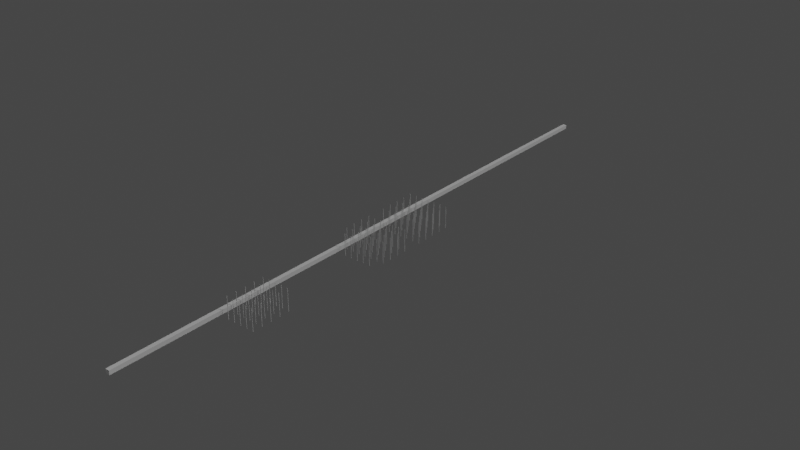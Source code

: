# Source: legs_array_0012.blend  (saved by Blender 2.93.20; exported with 4.5.12 LTS)
import bpy
from mathutils import Matrix  # noqa: F401  (used for matrix-valued properties, if any)

bpy.ops.wm.read_factory_settings(use_empty=True)
scene = bpy.context.scene
scene.name = 'legs'

# ---- collections
col_collection = bpy.data.collections.new('Collection'); scene.collection.children.link(col_collection)
col_legs_assembly = bpy.data.collections.new('legs assembly'); col_collection.children.link(col_legs_assembly)
col_criss_crosses = bpy.data.collections.new('Criss crosses'); col_legs_assembly.children.link(col_criss_crosses)
col_criss_cross_1 = bpy.data.collections.new('Criss cross 1'); col_criss_crosses.children.link(col_criss_cross_1)
col_camera_rigs = bpy.data.collections.new('camera rigs'); scene.collection.children.link(col_camera_rigs)
col_model_components_linked = bpy.data.collections.new('Model components linked'); scene.collection.children.link(col_model_components_linked)
col_rig0040_ls_from_the_south = bpy.data.collections.new('Rig0040 ls from the south')  # instanced only; not linked into the scene
col_pavilion = bpy.data.collections.new('Pavilion')  # instanced only; not linked into the scene
col_legs_substructure_and_landing_stage = bpy.data.collections.new('legs substructure and landing stage')  # instanced only; not linked into the scene
col_railings__decking = bpy.data.collections.new('Railings, decking')  # instanced only; not linked into the scene
col_shelters_huts_shops_kiosks = bpy.data.collections.new('Shelters huts shops kiosks')  # instanced only; not linked into the scene

# ---- world
world_world = bpy.data.worlds.new('World'); scene.world = world_world
world_world.use_nodes = True; world_world.node_tree.nodes.clear()
_N = world_world.node_tree.nodes; _L = world_world.node_tree.links
n0 = _N.new('ShaderNodeOutputWorld'); n0.name = 'World Output'; n0.location = (300, 300)
n1 = _N.new('ShaderNodeBackground'); n1.name = 'Background'; n1.location = (10, 300)
n1.inputs[0].default_value = (0.05088, 0.05088, 0.05088, 1.0)
_L.new(n1.outputs[0], n0.inputs[0])
n0.is_active_output = True
world_world.color = (0.05088, 0.05088, 0.05088)
world_world.use_sun_shadow = False
world_world.sun_shadow_jitter_overblur = 0.0

# ---- cameras
cam_camera_001 = bpy.data.cameras.new('Camera.001')
cam_camera_001.clip_end = 100.0
cam_camera_001.ortho_scale = 7.314
cam_camera = bpy.data.cameras.new('Camera')
cam_camera.clip_end = 100.0
cam_camera.ortho_scale = 7.314

# ---- lights
light_light_002 = bpy.data.lights.new('Light.002', 'SUN')
light_light_002.transmission_factor = 0.0
light_light_002.angle = 0.1993
light_light_002.energy = 1.0
light_light_002.shadow_soft_size = 0.1
light_light_002.shadow_cascade_max_distance = 1000.0
light_light = bpy.data.lights.new('Light', 'POINT')
light_light.transmission_factor = 0.0
light_light.energy = 1000.0
light_light.shadow_soft_size = 0.1
light_light.shadow_maximum_resolution = 0.006
light_light.use_absolute_resolution = True

# ---- meshes
me_cube_024 = bpy.data.meshes.new('Cube.024')
me_cube_024.from_pydata([(-1.0, -1.0, -1.0), (-1.0, -1.0, 1.0), (-1.0, 1.0, -1.0), (-1.0, 1.0, 1.0), (1.0, -1.0, -1.0), (1.0, -1.0, 1.0), (1.0, 1.0, -1.0), (1.0, 1.0, 1.0)], [], [(0, 1, 3, 2), (2, 3, 7, 6), (6, 7, 5, 4), (4, 5, 1, 0), (2, 6, 4, 0), (7, 3, 1, 5)])
_uv = me_cube_024.uv_layers.new(name='UVMap')
_uv.uv.foreach_set('vector', [0.375, 0.0, 0.625, 0.0, 0.625, 0.25, 0.375, 0.25, 0.375, 0.25, 0.625, 0.25, 0.625, 0.5, 0.375, 0.5, 0.375, 0.5, 0.625, 0.5, 0.625, 0.75, 0.375, 0.75, 0.375, 0.75, 0.625, 0.75, 0.625, 1.0, 0.375, 1.0, 0.125, 0.5, 0.375, 0.5, 0.375, 0.75, 0.125, 0.75, 0.625, 0.5, 0.875, 0.5, 0.875, 0.75, 0.625, 0.75])
me_cube_024.use_remesh_fix_poles = True
me_cube_024.use_remesh_preserve_attributes = False
me_cube_024.update()
me_cylinder_021 = bpy.data.meshes.new('Cylinder.021')
me_cylinder_021.from_pydata([(9.662e-07, 0.1502, -0.921), (9.662e-07, 0.1502, -1.192e-07), (0.02932, 0.1473, -0.921), (0.02932, 0.1473, -1.192e-07), (0.0575, 0.1388, -0.921), (0.0575, 0.1388, -1.192e-07), (0.08348, 0.1249, -0.921), (0.08348, 0.1249, -1.192e-07), (0.1063, 0.1062, -0.921), (0.1063, 0.1062, -1.192e-07), (0.1249, 0.08345, -0.921), (0.1249, 0.08345, -1.192e-07), (0.1388, 0.05747, -0.921), (0.1388, 0.05747, -1.192e-07), (0.1474, 0.02928, -0.921), (0.1474, 0.02928, -1.192e-07), (0.1503, -3.055e-05, -0.921), (0.1503, -3.055e-05, -1.192e-07), (0.1474, -0.02935, -0.921), (0.1474, -0.02935, -1.192e-07), (0.1388, -0.05753, -0.921), (0.1388, -0.05753, -1.192e-07), (0.1249, -0.08351, -0.921), (0.1249, -0.08351, -1.192e-07), (0.1063, -0.1063, -0.921), (0.1063, -0.1063, -1.192e-07), (0.08348, -0.125, -0.921), (0.08348, -0.125, -1.192e-07), (0.0575, -0.1389, -0.921), (0.0575, -0.1389, -1.192e-07), (0.02932, -0.1474, -0.921), (0.02932, -0.1474, -1.192e-07), (9.531e-07, -0.1503, -0.921), (9.531e-07, -0.1503, -1.192e-07), (-0.02931, -0.1474, -0.921), (-0.02931, -0.1474, -1.192e-07), (-0.0575, -0.1389, -0.921), (-0.0575, -0.1389, -1.192e-07), (-0.08348, -0.125, -0.921), (-0.08348, -0.125, -1.192e-07), (-0.1063, -0.1063, -0.921), (-0.1063, -0.1063, -1.192e-07), (-0.1249, -0.08351, -0.921), (-0.1249, -0.08351, -1.192e-07), (-0.1388, -0.05753, -0.921), (-0.1388, -0.05753, -1.192e-07), (-0.1474, -0.02935, -0.921), (-0.1474, -0.02935, -1.192e-07), (-0.1503, -3.054e-05, -0.921), (-0.1503, -3.054e-05, -1.192e-07), (-0.1474, 0.02928, -0.921), (-0.1474, 0.02928, -1.192e-07), (-0.1388, 0.05747, -0.921), (-0.1388, 0.05747, -1.192e-07), (-0.1249, 0.08345, -0.921), (-0.1249, 0.08345, -1.192e-07), (-0.1063, 0.1062, -0.921), (-0.1063, 0.1062, -1.192e-07), (-0.08348, 0.1249, -0.921), (-0.08348, 0.1249, -1.192e-07), (-0.0575, 0.1388, -0.921), (-0.0575, 0.1388, -1.192e-07), (-0.02931, 0.1473, -0.921), (-0.02931, 0.1473, -1.192e-07)], [], [(0, 1, 3, 2), (2, 3, 5, 4), (4, 5, 7, 6), (6, 7, 9, 8), (8, 9, 11, 10), (10, 11, 13, 12), (12, 13, 15, 14), (14, 15, 17, 16), (16, 17, 19, 18), (18, 19, 21, 20), (20, 21, 23, 22), (22, 23, 25, 24), (24, 25, 27, 26), (26, 27, 29, 28), (28, 29, 31, 30), (30, 31, 33, 32), (32, 33, 35, 34), (34, 35, 37, 36), (36, 37, 39, 38), (38, 39, 41, 40), (40, 41, 43, 42), (42, 43, 45, 44), (44, 45, 47, 46), (46, 47, 49, 48), (48, 49, 51, 50), (50, 51, 53, 52), (52, 53, 55, 54), (54, 55, 57, 56), (56, 57, 59, 58), (58, 59, 61, 60), (3, 1, 63, 61, 59, 57, 55, 53, 51, 49, 47, 45, 43, 41, 39, 37, 35, 33, 31, 29, 27, 25, 23, 21, 19, 17, 15, 13, 11, 9, 7, 5), (60, 61, 63, 62), (62, 63, 1, 0), (0, 2, 4, 6, 8, 10, 12, 14, 16, 18, 20, 22, 24, 26, 28, 30, 32, 34, 36, 38, 40, 42, 44, 46, 48, 50, 52, 54, 56, 58, 60, 62)])
_uv = me_cylinder_021.uv_layers.new(name='UVMap')
_uv.uv.foreach_set('vector', [1.0, 0.5, 1.0, 1.0, 0.9688, 1.0, 0.9688, 0.5, 0.9688, 0.5, 0.9688, 1.0, 0.9375, 1.0, 0.9375, 0.5, 0.9375, 0.5, 0.9375, 1.0, 0.9062, 1.0, 0.9062, 0.5, 0.9062, 0.5, 0.9062, 1.0, 0.875, 1.0, 0.875, 0.5, 0.875, 0.5, 0.875, 1.0, 0.8438, 1.0, 0.8438, 0.5, 0.8438, 0.5, 0.8438, 1.0, 0.8125, 1.0, 0.8125, 0.5, 0.8125, 0.5, 0.8125, 1.0, 0.7812, 1.0, 0.7812, 0.5, 0.7812, 0.5, 0.7812, 1.0, 0.75, 1.0, 0.75, 0.5, 0.75, 0.5, 0.75, 1.0, 0.7188, 1.0, 0.7188, 0.5, 0.7188, 0.5, 0.7188, 1.0, 0.6875, 1.0, 0.6875, 0.5, 0.6875, 0.5, 0.6875, 1.0, 0.6562, 1.0, 0.6562, 0.5, 0.6562, 0.5, 0.6562, 1.0, 0.625, 1.0, 0.625, 0.5, 0.625, 0.5, 0.625, 1.0, 0.5938, 1.0, 0.5938, 0.5, 0.5938, 0.5, 0.5938, 1.0, 0.5625, 1.0, 0.5625, 0.5, 0.5625, 0.5, 0.5625, 1.0, 0.5312, 1.0, 0.5312, 0.5, 0.5312, 0.5, 0.5312, 1.0, 0.5, 1.0, 0.5, 0.5, 0.5, 0.5, 0.5, 1.0, 0.4688, 1.0, 0.4688, 0.5, 0.4688, 0.5, 0.4688, 1.0, 0.4375, 1.0, 0.4375, 0.5, 0.4375, 0.5, 0.4375, 1.0, 0.4062, 1.0, 0.4062, 0.5, 0.4062, 0.5, 0.4062, 1.0, 0.375, 1.0, 0.375, 0.5, 0.375, 0.5, 0.375, 1.0, 0.3438, 1.0, 0.3438, 0.5, 0.3438, 0.5, 0.3438, 1.0, 0.3125, 1.0, 0.3125, 0.5, 0.3125, 0.5, 0.3125, 1.0, 0.2812, 1.0, 0.2812, 0.5, 0.2812, 0.5, 0.2812, 1.0, 0.25, 1.0, 0.25, 0.5, 0.25, 0.5, 0.25, 1.0, 0.2188, 1.0, 0.2188, 0.5, 0.2188, 0.5, 0.2188, 1.0, 0.1875, 1.0, 0.1875, 0.5, 0.1875, 0.5, 0.1875, 1.0, 0.1562, 1.0, 0.1562, 0.5, 0.1562, 0.5, 0.1562, 1.0, 0.125, 1.0, 0.125, 0.5, 0.125, 0.5, 0.125, 1.0, 0.09375, 1.0, 0.09375, 0.5, 0.09375, 0.5, 0.09375, 1.0, 0.0625, 1.0, 0.0625, 0.5, 0.2968, 0.4854, 0.25, 0.49, 0.2032, 0.4854, 0.1582, 0.4717, 0.1167, 0.4496, 0.08029, 0.4197, 0.05045, 0.3833, 0.02827, 0.3418, 0.01461, 0.2968, 0.01, 0.25, 0.01461, 0.2032, 0.02827, 0.1582, 0.05045, 0.1167, 0.08029, 0.08029, 0.1167, 0.05045, 0.1582, 0.02827, 0.2032, 0.01461, 0.25, 0.01, 0.2968, 0.01461, 0.3418, 0.02827, 0.3833, 0.05045, 0.4197, 0.08029, 0.4496, 0.1167, 0.4717, 0.1582, 0.4854, 0.2032, 0.49, 0.25, 0.4854, 0.2968, 0.4717, 0.3418, 0.4496, 0.3833, 0.4197, 0.4197, 0.3833, 0.4496, 0.3418, 0.4717, 0.0625, 0.5, 0.0625, 1.0, 0.03125, 1.0, 0.03125, 0.5, 0.03125, 0.5, 0.03125, 1.0, 0.0, 1.0, 0.0, 0.5, 0.75, 0.49, 0.7968, 0.4854, 0.8418, 0.4717, 0.8833, 0.4496, 0.9197, 0.4197, 0.9496, 0.3833, 0.9717, 0.3418, 0.9854, 0.2968, 0.99, 0.25, 0.9854, 0.2032, 0.9717, 0.1582, 0.9496, 0.1167, 0.9197, 0.08029, 0.8833, 0.05045, 0.8418, 0.02827, 0.7968, 0.01461, 0.75, 0.01, 0.7032, 0.01461, 0.6582, 0.02827, 0.6167, 0.05045, 0.5803, 0.08029, 0.5504, 0.1167, 0.5283, 0.1582, 0.5146, 0.2032, 0.51, 0.25, 0.5146, 0.2968, 0.5283, 0.3418, 0.5504, 0.3833, 0.5803, 0.4197, 0.6167, 0.4496, 0.6582, 0.4717, 0.7032, 0.4854])
me_cylinder_021.use_remesh_fix_poles = True
me_cylinder_021.use_remesh_preserve_attributes = False
me_cylinder_021.use_mirror_z = True
me_cylinder_021.update()
me_circle_002 = bpy.data.meshes.new('Circle.002')
me_circle_002.from_pydata([(0.0, 1.0, 0.0), (-0.1951, 0.9808, 0.0), (-0.3827, 0.9239, 0.0), (-0.5556, 0.8315, 0.0), (-0.7071, 0.7071, 0.0), (-0.8315, 0.5556, 0.0), (-0.9239, 0.3827, 0.0), (-0.9808, 0.1951, 0.0), (-1.0, -4.371e-08, 0.0), (-0.9808, -0.1951, 0.0), (-0.9239, -0.3827, 0.0), (-0.8315, -0.5556, 0.0), (-0.7071, -0.7071, 0.0), (-0.5556, -0.8315, 0.0), (-0.3827, -0.9239, 0.0), (-0.1951, -0.9808, 0.0), (8.742e-08, -1.0, 0.0), (0.1951, -0.9808, 0.0), (0.3827, -0.9239, 0.0), (0.5556, -0.8315, 0.0), (0.7071, -0.7071, 0.0), (0.8315, -0.5556, 0.0), (0.9239, -0.3827, 0.0), (0.9808, -0.1951, 0.0), (1.0, 1.192e-08, 0.0), (0.9808, 0.1951, 0.0), (0.9239, 0.3827, 0.0), (0.8315, 0.5556, 0.0), (0.7071, 0.7071, 0.0), (0.5556, 0.8315, 0.0), (0.3827, 0.9239, 0.0), (0.1951, 0.9808, 0.0), (0.0, 1.0, 0.0), (-0.1951, 0.9808, 0.0), (-0.3827, 0.9239, 0.0), (-0.5556, 0.8315, 0.0), (-0.7071, 0.7071, 0.0), (-0.8315, 0.5556, 0.0), (-0.9239, 0.3827, 0.0), (-0.9808, 0.1951, 0.0), (-1.0, -4.371e-08, 0.0), (-0.9808, -0.1951, 0.0), (-0.9239, -0.3827, 0.0), (-0.8315, -0.5556, 0.0), (-0.7071, -0.7071, 0.0), (-0.5556, -0.8315, 0.0), (-0.3827, -0.9239, 0.0), (-0.1951, -0.9808, 0.0), (8.742e-08, -1.0, 0.0), (0.1951, -0.9808, 0.0), (0.3827, -0.9239, 0.0), (0.5556, -0.8315, 0.0), (0.7071, -0.7071, 0.0), (0.8315, -0.5556, 0.0), (0.9239, -0.3827, 0.0), (0.9808, -0.1951, 0.0), (1.0, 1.192e-08, 0.0), (0.9808, 0.1951, 0.0), (0.9239, 0.3827, 0.0), (0.8315, 0.5556, 0.0), (0.7071, 0.7071, 0.0), (0.5556, 0.8315, 0.0), (0.3827, 0.9239, 0.0), (0.1951, 0.9808, 0.0), (0.0, 1.0, 0.2385), (-0.1951, 0.9808, 0.2385), (-0.3827, 0.9239, 0.2385), (-0.5556, 0.8315, 0.2385), (-0.7071, 0.7071, 0.2385), (-0.8315, 0.5556, 0.2385), (-0.9239, 0.3827, 0.2385), (-0.9808, 0.1951, 0.2385), (-1.0, -4.371e-08, 0.2385), (-0.9808, -0.1951, 0.2385), (-0.9239, -0.3827, 0.2385), (-0.8315, -0.5556, 0.2385), (-0.7071, -0.7071, 0.2385), (-0.5556, -0.8315, 0.2385), (-0.3827, -0.9239, 0.2385), (-0.1951, -0.9808, 0.2385), (8.742e-08, -1.0, 0.2385), (0.1951, -0.9808, 0.2385), (0.3827, -0.9239, 0.2385), (0.5556, -0.8315, 0.2385), (0.7071, -0.7071, 0.2385), (0.8315, -0.5556, 0.2385), (0.9239, -0.3827, 0.2385), (0.9808, -0.1951, 0.2385), (1.0, 1.192e-08, 0.2385), (0.9808, 0.1951, 0.2385), (0.9239, 0.3827, 0.2385), (0.8315, 0.5556, 0.2385), (0.7071, 0.7071, 0.2385), (0.5556, 0.8315, 0.2385), (0.3827, 0.9239, 0.2385), (0.1951, 0.9808, 0.2385), (-0.1951, 0.9808, 0.0), (0.0, 1.0, 0.0), (-0.3827, 0.9239, 0.0), (-0.5556, 0.8315, 0.0), (-0.7071, 0.7071, 0.0), (-0.8315, 0.5556, 0.0), (-0.9239, 0.3827, 0.0), (-0.9808, 0.1951, 0.0), (-1.0, -4.371e-08, 0.0), (-0.9808, -0.1951, 0.0), (-0.9239, -0.3827, 0.0), (-0.8315, -0.5556, 0.0), (-0.7071, -0.7071, 0.0), (-0.5556, -0.8315, 0.0), (-0.3827, -0.9239, 0.0), (-0.1951, -0.9808, 0.0), (8.742e-08, -1.0, 0.0), (0.1951, -0.9808, 0.0), (0.3827, -0.9239, 0.0), (0.5556, -0.8315, 0.0), (0.7071, -0.7071, 0.0), (0.8315, -0.5556, 0.0), (0.9239, -0.3827, 0.0), (0.9808, -0.1951, 0.0), (1.0, 1.192e-08, 0.0), (0.9808, 0.1951, 0.0), (0.9239, 0.3827, 0.0), (0.8315, 0.5556, 0.0), (0.7071, 0.7071, 0.0), (0.5556, 0.8315, 0.0), (0.3827, 0.9239, 0.0), (0.1951, 0.9808, 0.0), (-0.1594, 0.8015, 0.0), (2.439e-08, 0.8172, 0.0), (-0.3127, 0.755, 0.0), (-0.454, 0.6795, 0.0), (-0.5779, 0.5779, 0.0), (-0.6795, 0.454, 0.0), (-0.755, 0.3127, 0.0), (-0.8015, 0.1594, 0.0), (-0.8172, -3.674e-08, 0.0), (-0.8015, -0.1594, 0.0), (-0.755, -0.3127, 0.0), (-0.6795, -0.454, 0.0), (-0.5779, -0.5779, 0.0), (-0.454, -0.6795, 0.0), (-0.3127, -0.755, 0.0), (-0.1594, -0.8015, 0.0), (7.61e-08, -0.8172, 0.0), (0.1594, -0.8015, 0.0), (0.3127, -0.755, 0.0), (0.454, -0.6795, 0.0), (0.5779, -0.5779, 0.0), (0.6795, -0.454, 0.0), (0.755, -0.3127, 0.0), (0.8015, -0.1594, 0.0), (0.8172, 1.192e-08, 0.0), (0.8015, 0.1594, 0.0), (0.755, 0.3127, 0.0), (0.6795, 0.454, 0.0), (0.5779, 0.5779, 0.0), (0.454, 0.6795, 0.0), (0.3127, 0.755, 0.0), (0.1594, 0.8015, 0.0), (-0.1594, 0.8015, 0.2385), (2.439e-08, 0.8172, 0.2385), (-0.3127, 0.755, 0.2385), (-0.454, 0.6795, 0.2385), (-0.5779, 0.5779, 0.2385), (-0.6795, 0.454, 0.2385), (-0.755, 0.3127, 0.2385), (-0.8015, 0.1594, 0.2385), (-0.8172, -3.674e-08, 0.2385), (-0.8015, -0.1594, 0.2385), (-0.755, -0.3127, 0.2385), (-0.6795, -0.454, 0.2385), (-0.5779, -0.5779, 0.2385), (-0.454, -0.6795, 0.2385), (-0.3127, -0.755, 0.2385), (-0.1594, -0.8015, 0.2385), (7.61e-08, -0.8172, 0.2385), (0.1594, -0.8015, 0.2385), (0.3127, -0.755, 0.2385), (0.454, -0.6795, 0.2385), (0.5779, -0.5779, 0.2385), (0.6795, -0.454, 0.2385), (0.755, -0.3127, 0.2385), (0.8015, -0.1594, 0.2385), (0.8172, 1.192e-08, 0.2385), (0.8015, 0.1594, 0.2385), (0.755, 0.3127, 0.2385), (0.6795, 0.454, 0.2385), (0.5779, 0.5779, 0.2385), (0.454, 0.6795, 0.2385), (0.3127, 0.755, 0.2385), (0.1594, 0.8015, 0.2385), (-1.944, 0.09293, 0.0), (-1.924, 0.288, 0.0), (-0.09293, -1.944, 0.0), (-0.288, -1.924, 0.0), (1.944, -0.09293, 0.0), (1.924, -0.288, 0.0), (0.09293, 1.944, 0.0), (0.288, 1.924, 0.0), (-1.944, 0.09293, 0.2385), (-1.924, 0.288, 0.2385), (-0.09293, -1.944, 0.2385), (-0.288, -1.924, 0.2385), (1.944, -0.09293, 0.2385), (1.924, -0.288, 0.2385), (0.09293, 1.944, 0.2385), (0.288, 1.924, 0.2385)], [], [(5, 37, 38, 6), (19, 51, 52, 20), (6, 38, 39, 7), (20, 52, 53, 21), (7, 39, 40, 8), (21, 53, 54, 22), (8, 40, 41, 9), (22, 54, 55, 23), (9, 41, 42, 10), (23, 55, 56, 24), (10, 42, 43, 11), (24, 56, 57, 25), (11, 43, 44, 12), (25, 57, 58, 26), (12, 44, 45, 13), (26, 58, 59, 27), (13, 45, 46, 14), (0, 32, 33, 1), (27, 59, 60, 28), (14, 46, 47, 15), (1, 33, 34, 2), (28, 60, 61, 29), (15, 47, 48, 16), (2, 34, 35, 3), (29, 61, 62, 30), (16, 48, 49, 17), (3, 35, 36, 4), (30, 62, 63, 31), (17, 49, 50, 18), (4, 36, 37, 5), (31, 63, 32, 0), (18, 50, 51, 19), (45, 77, 78, 46), (32, 64, 65, 33), (59, 91, 92, 60), (46, 78, 79, 47), (33, 65, 66, 34), (60, 92, 93, 61), (47, 79, 203, 195), (34, 66, 67, 35), (61, 93, 94, 62), (48, 80, 81, 49), (35, 67, 68, 36), (62, 94, 95, 63), (49, 81, 82, 50), (36, 68, 69, 37), (87, 88, 204, 205), (50, 82, 83, 51), (37, 69, 70, 38), (51, 83, 84, 52), (38, 70, 71, 39), (52, 84, 85, 53), (39, 71, 201, 193), (53, 85, 86, 54), (40, 72, 73, 41), (54, 86, 87, 55), (41, 73, 74, 42), (79, 80, 202, 203), (42, 74, 75, 43), (56, 88, 89, 57), (43, 75, 76, 44), (57, 89, 90, 58), (44, 76, 77, 45), (58, 90, 91, 59), (101, 102, 134, 133), (115, 116, 148, 147), (102, 103, 135, 134), (116, 117, 149, 148), (103, 104, 136, 135), (117, 118, 150, 149), (104, 105, 137, 136), (118, 119, 151, 150), (105, 106, 138, 137), (119, 120, 152, 151), (106, 107, 139, 138), (120, 121, 153, 152), (107, 108, 140, 139), (121, 122, 154, 153), (108, 109, 141, 140), (122, 123, 155, 154), (109, 110, 142, 141), (97, 96, 128, 129), (123, 124, 156, 155), (110, 111, 143, 142), (96, 98, 130, 128), (124, 125, 157, 156), (111, 112, 144, 143), (98, 99, 131, 130), (125, 126, 158, 157), (112, 113, 145, 144), (99, 100, 132, 131), (126, 127, 159, 158), (113, 114, 146, 145), (100, 101, 133, 132), (127, 97, 129, 159), (114, 115, 147, 146), (141, 142, 174, 173), (129, 128, 160, 161), (155, 156, 188, 187), (142, 143, 175, 174), (128, 130, 162, 160), (156, 157, 189, 188), (143, 144, 176, 175), (130, 131, 163, 162), (157, 158, 190, 189), (144, 145, 177, 176), (131, 132, 164, 163), (158, 159, 191, 190), (145, 146, 178, 177), (132, 133, 165, 164), (159, 129, 161, 191), (146, 147, 179, 178), (133, 134, 166, 165), (147, 148, 180, 179), (134, 135, 167, 166), (148, 149, 181, 180), (135, 136, 168, 167), (149, 150, 182, 181), (136, 137, 169, 168), (150, 151, 183, 182), (137, 138, 170, 169), (151, 152, 184, 183), (138, 139, 171, 170), (152, 153, 185, 184), (139, 140, 172, 171), (153, 154, 186, 185), (140, 141, 173, 172), (154, 155, 187, 186), (4, 5, 101, 100), (78, 77, 173, 174), (31, 0, 97, 127), (5, 6, 102, 101), (79, 78, 174, 175), (6, 7, 103, 102), (80, 79, 175, 176), (7, 8, 104, 103), (81, 80, 176, 177), (8, 9, 105, 104), (82, 81, 177, 178), (9, 10, 106, 105), (83, 82, 178, 179), (10, 11, 107, 106), (84, 83, 179, 180), (11, 12, 108, 107), (85, 84, 180, 181), (12, 13, 109, 108), (86, 85, 181, 182), (13, 14, 110, 109), (87, 86, 182, 183), (14, 15, 111, 110), (88, 87, 183, 184), (15, 16, 112, 111), (89, 88, 184, 185), (16, 17, 113, 112), (90, 89, 185, 186), (17, 18, 114, 113), (91, 90, 186, 187), (65, 64, 161, 160), (18, 19, 115, 114), (92, 91, 187, 188), (66, 65, 160, 162), (19, 20, 116, 115), (93, 92, 188, 189), (67, 66, 162, 163), (20, 21, 117, 116), (94, 93, 189, 190), (68, 67, 163, 164), (21, 22, 118, 117), (95, 94, 190, 191), (69, 68, 164, 165), (22, 23, 119, 118), (64, 95, 191, 161), (70, 69, 165, 166), (23, 24, 120, 119), (71, 70, 166, 167), (24, 25, 121, 120), (72, 71, 167, 168), (25, 26, 122, 121), (73, 72, 168, 169), (26, 27, 123, 122), (0, 1, 96, 97), (74, 73, 169, 170), (27, 28, 124, 123), (1, 2, 98, 96), (75, 74, 170, 171), (28, 29, 125, 124), (2, 3, 99, 98), (76, 75, 171, 172), (29, 30, 126, 125), (3, 4, 100, 99), (77, 76, 172, 173), (30, 31, 127, 126), (195, 203, 202, 194), (199, 207, 206, 198), (193, 201, 200, 192), (197, 205, 204, 196), (95, 64, 206, 207), (63, 95, 207, 199), (72, 40, 192, 200), (40, 39, 193, 192), (48, 47, 195, 194), (56, 55, 197, 196), (32, 63, 199, 198), (80, 48, 194, 202), (64, 32, 198, 206), (55, 87, 205, 197), (71, 72, 200, 201), (88, 56, 196, 204)])
_uv = me_circle_002.uv_layers.new(name='UVMap')
_uv.uv.foreach_set('vector', [0.0, 0.0, 0.0, 0.0, 0.0, 0.0, 0.0, 0.0, 0.0, 0.0, 0.0, 0.0, 0.0, 0.0, 0.0, 0.0, 0.0, 0.0, 0.0, 0.0, 0.0, 0.0, 0.0, 0.0, 0.0, 0.0, 0.0, 0.0, 0.0, 0.0, 0.0, 0.0, 0.0, 0.0, 0.0, 0.0, 0.0, 0.0, 0.0, 0.0, 0.0, 0.0, 0.0, 0.0, 0.0, 0.0, 0.0, 0.0, 0.0, 0.0, 0.0, 0.0, 0.0, 0.0, 0.0, 0.0, 0.0, 0.0, 0.0, 0.0, 0.0, 0.0, 0.0, 0.0, 0.0, 0.0, 0.0, 0.0, 0.0, 0.0, 0.0, 0.0, 0.0, 0.0, 0.0, 0.0, 0.0, 0.0, 0.0, 0.0, 0.0, 0.0, 0.0, 0.0, 0.0, 0.0, 0.0, 0.0, 0.0, 0.0, 0.0, 0.0, 0.0, 0.0, 0.0, 0.0, 0.0, 0.0, 0.0, 0.0, 0.0, 0.0, 0.0, 0.0, 0.0, 0.0, 0.0, 0.0, 0.0, 0.0, 0.0, 0.0, 0.0, 0.0, 0.0, 0.0, 0.0, 0.0, 0.0, 0.0, 0.0, 0.0, 0.0, 0.0, 0.0, 0.0, 0.0, 0.0, 0.0, 0.0, 0.0, 0.0, 0.0, 0.0, 0.0, 0.0, 0.0, 0.0, 0.0, 0.0, 0.0, 0.0, 0.0, 0.0, 0.0, 0.0, 0.0, 0.0, 0.0, 0.0, 0.0, 0.0, 0.0, 0.0, 0.0, 0.0, 0.0, 0.0, 0.0, 0.0, 0.0, 0.0, 0.0, 0.0, 0.0, 0.0, 0.0, 0.0, 0.0, 0.0, 0.0, 0.0, 0.0, 0.0, 0.0, 0.0, 0.0, 0.0, 0.0, 0.0, 0.0, 0.0, 0.0, 0.0, 0.0, 0.0, 0.0, 0.0, 0.0, 0.0, 0.0, 0.0, 0.0, 0.0, 0.0, 0.0, 0.0, 0.0, 0.0, 0.0, 0.0, 0.0, 0.0, 0.0, 0.0, 0.0, 0.0, 0.0, 0.0, 0.0, 0.0, 0.0, 0.0, 0.0, 0.0, 0.0, 0.0, 0.0, 0.0, 0.0, 0.0, 0.0, 0.0, 0.0, 0.0, 0.0, 0.0, 0.0, 0.0, 0.0, 0.0, 0.0, 0.0, 0.0, 0.0, 0.0, 0.0, 0.0, 0.0, 0.0, 0.0, 0.0, 0.0, 0.0, 0.0, 0.0, 0.0, 0.0, 0.0, 0.0, 0.0, 0.0, 0.0, 0.0, 0.0, 0.0, 0.0, 0.0, 0.0, 0.0, 0.0, 0.0, 0.0, 0.0, 0.0, 0.0, 0.0, 0.0, 0.0, 0.0, 0.0, 0.0, 0.0, 0.0, 0.0, 0.0, 0.0, 0.0, 0.0, 0.0, 0.0, 0.0, 0.0, 0.0, 0.0, 0.0, 0.0, 0.0, 0.0, 0.0, 0.0, 0.0, 0.0, 0.0, 0.0, 0.0, 0.0, 0.0, 0.0, 0.0, 0.0, 0.0, 0.0, 0.0, 0.0, 0.0, 0.0, 0.0, 0.0, 0.0, 0.0, 0.0, 0.0, 0.0, 0.0, 0.0, 0.0, 0.0, 0.0, 0.0, 0.0, 0.0, 0.0, 0.0, 0.0, 0.0, 0.0, 0.0, 0.0, 0.0, 0.0, 0.0, 0.0, 0.0, 0.0, 0.0, 0.0, 0.0, 0.0, 0.0, 0.0, 0.0, 0.0, 0.0, 0.0, 0.0, 0.0, 0.0, 0.0, 0.0, 0.0, 0.0, 0.0, 0.0, 0.0, 0.0, 0.0, 0.0, 0.0, 0.0, 0.0, 0.0, 0.0, 0.0, 0.0, 0.0, 0.0, 0.0, 0.0, 0.0, 0.0, 0.0, 0.0, 0.0, 0.0, 0.0, 0.0, 0.0, 0.0, 0.0, 0.0, 0.0, 0.0, 0.0, 0.0, 0.0, 0.0, 0.0, 0.0, 0.0, 0.0, 0.0, 0.0, 0.0, 0.0, 0.0, 0.0, 0.0, 0.0, 0.0, 0.0, 0.0, 0.0, 0.0, 0.0, 0.0, 0.0, 0.0, 0.0, 0.0, 0.0, 0.0, 0.0, 0.0, 0.0, 0.0, 0.0, 0.0, 0.0, 0.0, 0.0, 0.0, 0.0, 0.0, 0.0, 0.0, 0.0, 0.0, 0.0, 0.0, 0.0, 0.0, 0.0, 0.0, 0.0, 0.0, 0.0, 0.0, 0.0, 0.0, 0.0, 0.0, 0.0, 0.0, 0.0, 0.0, 0.0, 0.0, 0.0, 0.0, 0.0, 0.0, 0.0, 0.0, 0.0, 0.0, 0.0, 0.0, 0.0, 0.0, 0.0, 0.0, 0.0, 0.0, 0.0, 0.0, 0.0, 0.0, 0.0, 0.0, 0.0, 0.0, 0.0, 0.0, 0.0, 0.0, 0.0, 0.0, 0.0, 0.0, 0.0, 0.0, 0.0, 0.0, 0.0, 0.0, 0.0, 0.0, 0.0, 0.0, 0.0, 0.0, 0.0, 0.0, 0.0, 0.0, 0.0, 0.0, 0.0, 0.0, 0.0, 0.0, 0.0, 0.0, 0.0, 0.0, 0.0, 0.0, 0.0, 0.0, 0.0, 0.0, 0.0, 0.0, 0.0, 0.0, 0.0, 0.0, 0.0, 0.0, 0.0, 0.0, 0.0, 0.0, 0.0, 0.0, 0.0, 0.0, 0.0, 0.0, 0.0, 0.0, 0.0, 0.0, 0.0, 0.0, 0.0, 0.0, 0.0, 0.0, 0.0, 0.0, 0.0, 0.0, 0.0, 0.0, 0.0, 0.0, 0.0, 0.0, 0.0, 0.0, 0.0, 0.0, 0.0, 0.0, 0.0, 0.0, 0.0, 0.0, 0.0, 0.0, 0.0, 0.0, 0.0, 0.0, 0.0, 0.0, 0.0, 0.0, 0.0, 0.0, 0.0, 0.0, 0.0, 0.0, 0.0, 0.0, 0.0, 0.0, 0.0, 0.0, 0.0, 0.0, 0.0, 0.0, 0.0, 0.0, 0.0, 0.0, 0.0, 0.0, 0.0, 0.0, 0.0, 0.0, 0.0, 0.0, 0.0, 0.0, 0.0, 0.0, 0.0, 0.0, 0.0, 0.0, 0.0, 0.0, 0.0, 0.0, 0.0, 0.0, 0.0, 0.0, 0.0, 0.0, 0.0, 0.0, 0.0, 0.0, 0.0, 0.0, 0.0, 0.0, 0.0, 0.0, 0.0, 0.0, 0.0, 0.0, 0.0, 0.0, 0.0, 0.0, 0.0, 0.0, 0.0, 0.0, 0.0, 0.0, 0.0, 0.0, 0.0, 0.0, 0.0, 0.0, 0.0, 0.0, 0.0, 0.0, 0.0, 0.0, 0.0, 0.0, 0.0, 0.0, 0.0, 0.0, 0.0, 0.0, 0.0, 0.0, 0.0, 0.0, 0.0, 0.0, 0.0, 0.0, 0.0, 0.0, 0.0, 0.0, 0.0, 0.0, 0.0, 0.0, 0.0, 0.0, 0.0, 0.0, 0.0, 0.0, 0.0, 0.0, 0.0, 0.0, 0.0, 0.0, 0.0, 0.0, 0.0, 0.0, 0.0, 0.0, 0.0, 0.0, 0.0, 0.0, 0.0, 0.0, 0.0, 0.0, 0.0, 0.0, 0.0, 0.0, 0.0, 0.0, 0.0, 0.0, 0.0, 0.0, 0.0, 0.0, 0.0, 0.0, 0.0, 0.0, 0.0, 0.0, 0.0, 0.0, 0.0, 0.0, 0.0, 0.0, 0.0, 0.0, 0.0, 0.0, 0.0, 0.0, 0.0, 0.0, 0.0, 0.0, 0.0, 0.0, 0.0, 0.0, 0.0, 0.0, 0.0, 0.0, 0.0, 0.0, 0.0, 0.0, 0.0, 0.0, 0.0, 0.0, 0.0, 0.0, 0.0, 0.0, 0.0, 0.0, 0.0, 0.0, 0.0, 0.0, 0.0, 0.0, 0.0, 0.0, 0.0, 0.0, 0.0, 0.0, 0.0, 0.0, 0.0, 0.0, 0.0, 0.0, 0.0, 0.0, 0.0, 0.0, 0.0, 0.0, 0.0, 0.0, 0.0, 0.0, 0.0, 0.0, 0.0, 0.0, 0.0, 0.0, 0.0, 0.0, 0.0, 0.0, 0.0, 0.0, 0.0, 0.0, 0.0, 0.0, 0.0, 0.0, 0.0, 0.0, 0.0, 0.0, 0.0, 0.0, 0.0, 0.0, 0.0, 0.0, 0.0, 0.0, 0.0, 0.0, 0.0, 0.0, 0.0, 0.0, 0.0, 0.0, 0.0, 0.0, 0.0, 0.0, 0.0, 0.0, 0.0, 0.0, 0.0, 0.0, 0.0, 0.0, 0.0, 0.0, 0.0, 0.0, 0.0, 0.0, 0.0, 0.0, 0.0, 0.0, 0.0, 0.0, 0.0, 0.0, 0.0, 0.0, 0.0, 0.0, 0.0, 0.0, 0.0, 0.0, 0.0, 0.0, 0.0, 0.0, 0.0, 0.0, 0.0, 0.0, 0.0, 0.0, 0.0, 0.0, 0.0, 0.0, 0.0, 0.0, 0.0, 0.0, 0.0, 0.0, 0.0, 0.0, 0.0, 0.0, 0.0, 0.0, 0.0, 0.0, 0.0, 0.0, 0.0, 0.0, 0.0, 0.0, 0.0, 0.0, 0.0, 0.0, 0.0, 0.0, 0.0, 0.0, 0.0, 0.0, 0.0, 0.0, 0.0, 0.0, 0.0, 0.0, 0.0, 0.0, 0.0, 0.0, 0.0, 0.0, 0.0, 0.0, 0.0, 0.0, 0.0, 0.0, 0.0, 0.0, 0.0, 0.0, 0.0, 0.0, 0.0, 0.0, 0.0, 0.0, 0.0, 0.0, 0.0, 0.0, 0.0, 0.0, 0.0, 0.0, 0.0, 0.0, 0.0, 0.0, 0.0, 0.0, 0.0, 0.0, 0.0, 0.0, 0.0, 0.0, 0.0, 0.0, 0.0, 0.0, 0.0, 0.0, 0.0, 0.0, 0.0, 0.0, 0.0, 0.0, 0.0, 0.0, 0.0, 0.0, 0.0, 0.0, 0.0, 0.0, 0.0, 0.0, 0.0, 0.0, 0.0, 0.0, 0.0, 0.0, 0.0, 0.0, 0.0, 0.0, 0.0, 0.0, 0.0, 0.0, 0.0, 0.0, 0.0, 0.0, 0.0, 0.0, 0.0, 0.0, 0.0, 0.0, 0.0, 0.0, 0.0, 0.0, 0.0, 0.0, 0.0, 0.0, 0.0, 0.0, 0.0, 0.0, 0.0, 0.0, 0.0, 0.0, 0.0, 0.0, 0.0, 0.0, 0.0, 0.0, 0.0, 0.0, 0.0, 0.0, 0.0, 0.0, 0.0, 0.0, 0.0, 0.0, 0.0, 0.0, 0.0, 0.0, 0.0, 0.0, 0.0, 0.0, 0.0, 0.0, 0.0, 0.0, 0.0, 0.0, 0.0, 0.0, 0.0, 0.0, 0.0, 0.0, 0.0, 0.0, 0.0, 0.0, 0.0, 0.0, 0.0, 0.0, 0.0, 0.0, 0.0, 0.0, 0.0, 0.0, 0.0, 0.0, 0.0, 0.0, 0.0, 0.0, 0.0, 0.0, 0.0, 0.0, 0.0, 0.0, 0.0, 0.0, 0.0, 0.0, 0.0, 0.0, 0.0, 0.0, 0.0, 0.0, 0.0, 0.0, 0.0, 0.0, 0.0, 0.0, 0.0, 0.0, 0.0, 0.0, 0.0, 0.0, 0.0, 0.0, 0.0, 0.0, 0.0, 0.0, 0.0, 0.0, 0.0, 0.0, 0.0, 0.0, 0.0, 0.0, 0.0, 0.0, 0.0, 0.0, 0.0, 0.0, 0.0, 0.0, 0.0, 0.0, 0.0, 0.0, 0.0, 0.0, 0.0, 0.0, 0.0, 0.0, 0.0, 0.0, 0.0, 0.0, 0.0, 0.0, 0.0, 0.0, 0.0, 0.0, 0.0, 0.0, 0.0, 0.0, 0.0, 0.0, 0.0, 0.0, 0.0, 0.0, 0.0, 0.0, 0.0, 0.0, 0.0, 0.0, 0.0, 0.0, 0.0, 0.0, 0.0, 0.0, 0.0, 0.0, 0.0, 0.0, 0.0, 0.0, 0.0, 0.0, 0.0, 0.0, 0.0, 0.0, 0.0, 0.0, 0.0, 0.0, 0.0, 0.0, 0.0, 0.0, 0.0, 0.0, 0.0, 0.0, 0.0, 0.0, 0.0, 0.0, 0.0, 0.0, 0.0, 0.0, 0.0, 0.0, 0.0, 0.0, 0.0, 0.0, 0.0, 0.0, 0.0, 0.0, 0.0, 0.0, 0.0, 0.0, 0.0, 0.0, 0.0, 0.0, 0.0, 0.0, 0.0, 0.0, 0.0, 0.0, 0.0, 0.0, 0.0, 0.0, 0.0, 0.0, 0.0, 0.0, 0.0, 0.0, 0.0, 0.0, 0.0, 0.0, 0.0, 0.0, 0.0, 0.0, 0.0, 0.0, 0.0, 0.0, 0.0, 0.0, 0.0, 0.0, 0.0, 0.0, 0.0, 0.0, 0.0, 0.0, 0.0, 0.0, 0.0, 0.0, 0.0, 0.0, 0.0, 0.0, 0.0, 0.0, 0.0, 0.0, 0.0, 0.0, 0.0, 0.0, 0.0, 0.0, 0.0, 0.0, 0.0, 0.0, 0.0, 0.0, 0.0, 0.0, 0.0, 0.0, 0.0, 0.0, 0.0, 0.0, 0.0, 0.0, 0.0, 0.0, 0.0, 0.0, 0.0, 0.0, 0.0, 0.0, 0.0, 0.0, 0.0, 0.0, 0.0, 0.0, 0.0, 0.0, 0.0, 0.0, 0.0, 0.0, 0.0, 0.0, 0.0, 0.0, 0.0, 0.0, 0.0, 0.0, 0.0, 0.0, 0.0, 0.0, 0.0, 0.0, 0.0, 0.0, 0.0, 0.0, 0.0, 0.0, 0.0, 0.0, 0.0, 0.0, 0.0, 0.0, 0.0, 0.0, 0.0, 0.0, 0.0, 0.0, 0.0, 0.0, 0.0, 0.0, 0.0, 0.0, 0.0, 0.0, 0.0, 0.0, 0.0, 0.0, 0.0, 0.0, 0.0, 0.0, 0.0, 0.0, 0.0, 0.0, 0.0, 0.0, 0.0, 0.0, 0.0, 0.0, 0.0, 0.0, 0.0, 0.0, 0.0, 0.0, 0.0, 0.0, 0.0, 0.0, 0.0, 0.0, 0.0, 0.0, 0.0, 0.0, 0.0, 0.0, 0.0, 0.0, 0.0, 0.0, 0.0, 0.0, 0.0, 0.0, 0.0, 0.0, 0.0, 0.0, 0.0, 0.0, 0.0, 0.0, 0.0, 0.0, 0.0, 0.0, 0.0, 0.0, 0.0, 0.0, 0.0, 0.0, 0.0, 0.0, 0.0, 0.0, 0.0, 0.0, 0.0, 0.0, 0.0, 0.0, 0.0, 0.0, 0.0, 0.0, 0.0, 0.0, 0.0, 0.0, 0.0, 0.0, 0.0, 0.0, 0.0, 0.0, 0.0, 0.0, 0.0, 0.0, 0.0, 0.0, 0.0, 0.0, 0.0, 0.0, 0.0, 0.0, 0.0, 0.0, 0.0, 0.0, 0.0, 0.0, 0.0, 0.0, 0.0, 0.0, 0.0, 0.0, 0.0, 0.0, 0.0, 0.0, 0.0, 0.0, 0.0, 0.0, 0.0, 0.0, 0.0, 0.0, 0.0, 0.0, 0.0, 0.0, 0.0, 0.0, 0.0, 0.0, 0.0, 0.0, 0.0, 0.0, 0.0, 0.0, 0.0, 0.0, 0.0, 0.0, 0.0, 0.0, 0.0, 0.0, 0.0, 0.0, 0.0, 0.0, 0.0, 0.0, 0.0, 0.0, 0.0, 0.0, 0.0, 0.0, 0.0, 0.0, 0.0, 0.0, 0.0, 0.0, 0.0, 0.0, 0.0, 0.0, 0.0, 0.0, 0.0, 0.0, 0.0, 0.0, 0.0, 0.0, 0.0, 0.0, 0.0, 0.0, 0.0, 0.0, 0.0, 0.0, 0.0, 0.0, 0.0, 0.0, 0.0, 0.0, 0.0, 0.0, 0.0, 0.0, 0.0, 0.0, 0.0, 0.0, 0.0, 0.0, 0.0, 0.0, 0.0, 0.0, 0.0, 0.0, 0.0, 0.0, 0.0, 0.0, 0.0, 0.0, 0.0, 0.0, 0.0, 0.0, 0.0, 0.0, 0.0, 0.0, 0.0, 0.0, 0.0, 0.0, 0.0, 0.0, 0.0, 0.0, 0.0, 0.0, 0.0, 0.0, 0.0, 0.0, 0.0, 0.0, 0.0, 0.0, 0.0, 0.0, 0.0, 0.0, 0.0, 0.0, 0.0, 0.0, 0.0, 0.0, 0.0, 0.0, 0.0, 0.0, 0.0, 0.0, 0.0, 0.0, 0.0, 0.0, 0.0, 0.0, 0.0, 0.0, 0.0, 0.0, 0.0, 0.0, 0.0, 0.0, 0.0, 0.0, 0.0, 0.0, 0.0, 0.0, 0.0, 0.0, 0.0, 0.0, 0.0, 0.0, 0.0, 0.0, 0.0, 0.0, 0.0, 0.0, 0.0, 0.0, 0.0, 0.0, 0.0, 0.0, 0.0, 0.0, 0.0, 0.0, 0.0, 0.0, 0.0, 0.0, 0.0, 0.0, 0.0, 0.0, 0.0, 0.0, 0.0, 0.0, 0.0, 0.0, 0.0, 0.0, 0.0, 0.0, 0.0, 0.0, 0.0, 0.0, 0.0, 0.0, 0.0, 0.0, 0.0, 0.0])
me_circle_002.use_remesh_fix_poles = True
me_circle_002.use_remesh_preserve_attributes = False
me_circle_002.update()

# ---- objects
ob_light_002 = bpy.data.objects.new('Light.002', light_light_002)
ob_cube_018 = bpy.data.objects.new('Cube.018', me_cube_024)
ob_camera_001 = bpy.data.objects.new('Camera.001', cam_camera_001)
ob_light = bpy.data.objects.new('Light', light_light)
ob_camera = bpy.data.objects.new('Camera', cam_camera)
ob_main_pier_array = bpy.data.objects.new('main pier array', me_cylinder_021)
ob_main_pier_array_001 = bpy.data.objects.new('main pier array.001', me_cylinder_021)
ob_brace_wide = bpy.data.objects.new('brace wide', me_circle_002)
ob_main_pier_array_003 = bpy.data.objects.new('main pier array.003', me_cylinder_021)
ob_main_pier_array_002 = bpy.data.objects.new('main pier array.002', me_cylinder_021)
ob_rig0040_ls_from_the_south = bpy.data.objects.new('Rig0040 ls from the south', None)
ob_pavilion = bpy.data.objects.new('Pavilion', None)
ob_legs_substructure_and_landing_stage_001 = bpy.data.objects.new('legs substructure and landing stage.001', None)
ob_google_pier = bpy.data.objects.new('Google Pier', None)
ob_railings__decking_001 = bpy.data.objects.new('Railings, decking.001', None)
ob_shelters_huts_shops_kiosks_001 = bpy.data.objects.new('Shelters huts shops kiosks.001', None)

# ---- transforms, parenting, visibility, modifiers, constraints
ob_light_002.location = (4.076, 1.005, 69.05)
ob_light_002.rotation_euler = (0.6503, 0.05522, 1.866)
ob_light_002.lock_rotations_4d = False
ob_light_002.empty_display_type = 'ARROWS'
ob_light_002.color = (0.0, 0.0, 0.0, 0.0)
ob_light_002.lineart.crease_threshold = 0.0
ob_cube_018.location = (-10.24, 171.3, -8.052)
ob_cube_018.scale = (1.0, -151.3, 1.0)
ob_camera_001.location = (7.359, -6.926, 4.958)
ob_camera_001.rotation_euler = (1.109, 0.0, 0.8149)
ob_camera_001.lock_rotations_4d = False
ob_camera_001.empty_display_type = 'ARROWS'
ob_camera_001.color = (0.0, 0.0, 0.0, 0.0)
ob_camera_001.display_type = 'WIRE'
ob_camera_001.lineart.crease_threshold = 0.0
ob_light.location = (4.076, 1.005, 5.904)
ob_light.rotation_euler = (0.6503, 0.05522, 1.866)
ob_light.lock_rotations_4d = False
ob_light.empty_display_type = 'ARROWS'
ob_light.color = (0.0, 0.0, 0.0, 0.0)
ob_light.lineart.crease_threshold = 0.0
ob_camera.location = (7.359, -6.926, 4.958)
ob_camera.rotation_euler = (1.109, 0.0, 0.8149)
ob_camera.lock_rotations_4d = False
ob_camera.empty_display_type = 'ARROWS'
ob_camera.color = (0.0, 0.0, 0.0, 0.0)
ob_camera.display_type = 'WIRE'
ob_camera.lineart.crease_threshold = 0.0
ob_main_pier_array.location = (-10.24, 171.3, -0.3978)
ob_main_pier_array.scale = (0.6869, 0.6869, 11.5)
ob_main_pier_array.lock_scale = (False, False, True)
ob_main_pier_array.use_mesh_mirror_z = True
_m = ob_main_pier_array.modifiers.new('Array', 'ARRAY')
_m.count = 7
_m.use_constant_offset = True
_m.constant_offset_displace = (4.97, 0.0, 0.0)
_m.use_relative_offset = False
_m.relative_offset_displace = (5.0, 0.0, 0.0)
_m = ob_main_pier_array.modifiers.new('Array.001', 'ARRAY')
_m.count = 5
_m.use_constant_offset = True
_m.constant_offset_displace = (0.0, 7.0, 0.0)
_m.use_relative_offset = False
_m.relative_offset_displace = (0.0, 0.0, 0.0)
ob_main_pier_array_001.location = (-10.24, 147.1, -0.3978)
ob_main_pier_array_001.scale = (0.6862, 0.6862, 11.5)
ob_main_pier_array_001.lock_scale = (False, False, True)
ob_main_pier_array_001.use_mesh_mirror_z = True
_m = ob_main_pier_array_001.modifiers.new('Array', 'ARRAY')
_m.count = 7
_m.use_constant_offset = True
_m.constant_offset_displace = (4.99, 0.0, 0.0)
_m.use_relative_offset = False
_m.relative_offset_displace = (0.0, 0.0, 0.0)
_m = ob_main_pier_array_001.modifiers.new('Array.001', 'ARRAY')
_m.count = 4
_m.use_constant_offset = True
_m.constant_offset_displace = (0.0, 7.01, 0.0)
_m.use_relative_offset = False
_m.relative_offset_displace = (0.0, 0.0, 0.0)
ob_brace_wide.location = (0.0, 151.9, 0.0)
ob_brace_wide.rotation_euler = (0.0, 0.0, 0.09817)
ob_brace_wide.scale = (0.4138, 0.4138, 0.4138)
ob_main_pier_array_003.location = (-6.851, 74.67, -0.3978)
ob_main_pier_array_003.scale = (0.6862, 0.6862, 11.5)
ob_main_pier_array_003.lock_scale = (False, False, True)
ob_main_pier_array_003.use_mesh_mirror_z = True
_m = ob_main_pier_array_003.modifiers.new('Array', 'ARRAY')
_m.count = 5
_m.use_constant_offset = True
_m.constant_offset_displace = (4.99, 0.0, 0.0)
_m.use_relative_offset = False
_m.relative_offset_displace = (0.0, 0.0, 0.0)
_m = ob_main_pier_array_003.modifiers.new('Array.001', 'ARRAY')
_m.count = 5
_m.use_constant_offset = True
_m.constant_offset_displace = (0.0, 7.01, 0.0)
_m.use_relative_offset = False
_m.relative_offset_displace = (0.0, 0.0, 0.0)
ob_main_pier_array_002.location = (-6.868, 142.2, -0.3978)
ob_main_pier_array_002.scale = (0.6862, 0.6862, 11.5)
ob_main_pier_array_002.lock_scale = (False, False, True)
ob_main_pier_array_002.use_mesh_mirror_z = True
_m = ob_main_pier_array_002.modifiers.new('Array', 'ARRAY')
_m.count = 5
_m.use_constant_offset = True
_m.constant_offset_displace = (4.99, 0.0, 0.0)
_m.use_relative_offset = False
_m.relative_offset_displace = (0.0, 0.0, 0.0)
_m = ob_main_pier_array_002.modifiers.new('Array.001', 'ARRAY')
_m.count = 1
_m.use_constant_offset = True
_m.constant_offset_displace = (0.0, 7.01, 0.0)
_m.use_relative_offset = False
_m.relative_offset_displace = (0.0, 0.0, 0.0)
ob_rig0040_ls_from_the_south.location = (0.0, 0.0, 0.0)
ob_rig0040_ls_from_the_south.instance_type = 'COLLECTION'
ob_pavilion.location = (0.0, 0.0, 0.0)
ob_pavilion.instance_type = 'COLLECTION'
ob_legs_substructure_and_landing_stage_001.location = (0.0, 0.0, 0.0)
ob_legs_substructure_and_landing_stage_001.instance_type = 'COLLECTION'
ob_google_pier.location = (0.0, 0.0, 0.0)
ob_railings__decking_001.location = (0.0, 0.0, 0.0)
ob_railings__decking_001.instance_type = 'COLLECTION'
ob_shelters_huts_shops_kiosks_001.location = (0.0, 0.0, 0.0)
ob_shelters_huts_shops_kiosks_001.instance_type = 'COLLECTION'
ob_rig0040_ls_from_the_south.instance_collection = col_rig0040_ls_from_the_south
ob_pavilion.instance_collection = col_pavilion
ob_legs_substructure_and_landing_stage_001.instance_collection = col_legs_substructure_and_landing_stage
ob_railings__decking_001.instance_collection = col_railings__decking
ob_shelters_huts_shops_kiosks_001.instance_collection = col_shelters_huts_shops_kiosks

# ---- collection membership
scene.collection.objects.link(ob_light_002)
scene.collection.objects.link(ob_cube_018)
scene.collection.objects.link(ob_camera_001)
col_collection.objects.link(ob_light)
col_collection.objects.link(ob_camera)
col_legs_assembly.objects.link(ob_main_pier_array)
col_legs_assembly.objects.link(ob_main_pier_array_001)
col_legs_assembly.objects.link(ob_brace_wide)
col_legs_assembly.objects.link(ob_main_pier_array_003)
col_legs_assembly.objects.link(ob_main_pier_array_002)
col_camera_rigs.objects.link(ob_rig0040_ls_from_the_south)
col_model_components_linked.objects.link(ob_pavilion)
col_model_components_linked.objects.link(ob_legs_substructure_and_landing_stage_001)
col_model_components_linked.objects.link(ob_google_pier)
col_model_components_linked.objects.link(ob_railings__decking_001)
col_model_components_linked.objects.link(ob_shelters_huts_shops_kiosks_001)

# ---- scene / render settings (as saved in the file)
scene.camera = None
scene.frame_start = 1; scene.frame_end = 250; scene.frame_set(1)
scene.render.engine = 'BLENDER_EEVEE_NEXT'
scene.cycles.use_denoising = False
scene.cycles.samples = 128
scene.cycles.sampling_pattern = 'TABULATED_SOBOL'
scene.cycles.use_adaptive_sampling = False
scene.cycles.use_light_tree = False
scene.view_settings.view_transform = 'Filmic'
bpy.context.view_layer.update()

# ---- added for rendering (the .blend has no active camera): camera
cam_auto = bpy.data.cameras.new('AutoCamera')
cam_auto.lens = 50.0
cam_auto.sensor_width = 36.0
cam_auto.clip_end = 4929.78
ob_auto_camera = bpy.data.objects.new('AutoCamera', cam_auto)
scene.collection.objects.link(ob_auto_camera)
ob_auto_camera.location = (280.484, -165.83, 219.274)
ob_auto_camera.rotation_euler = (1.09748, -7.21219e-08, 0.694738)
scene.camera = ob_auto_camera
bpy.context.view_layer.update()
